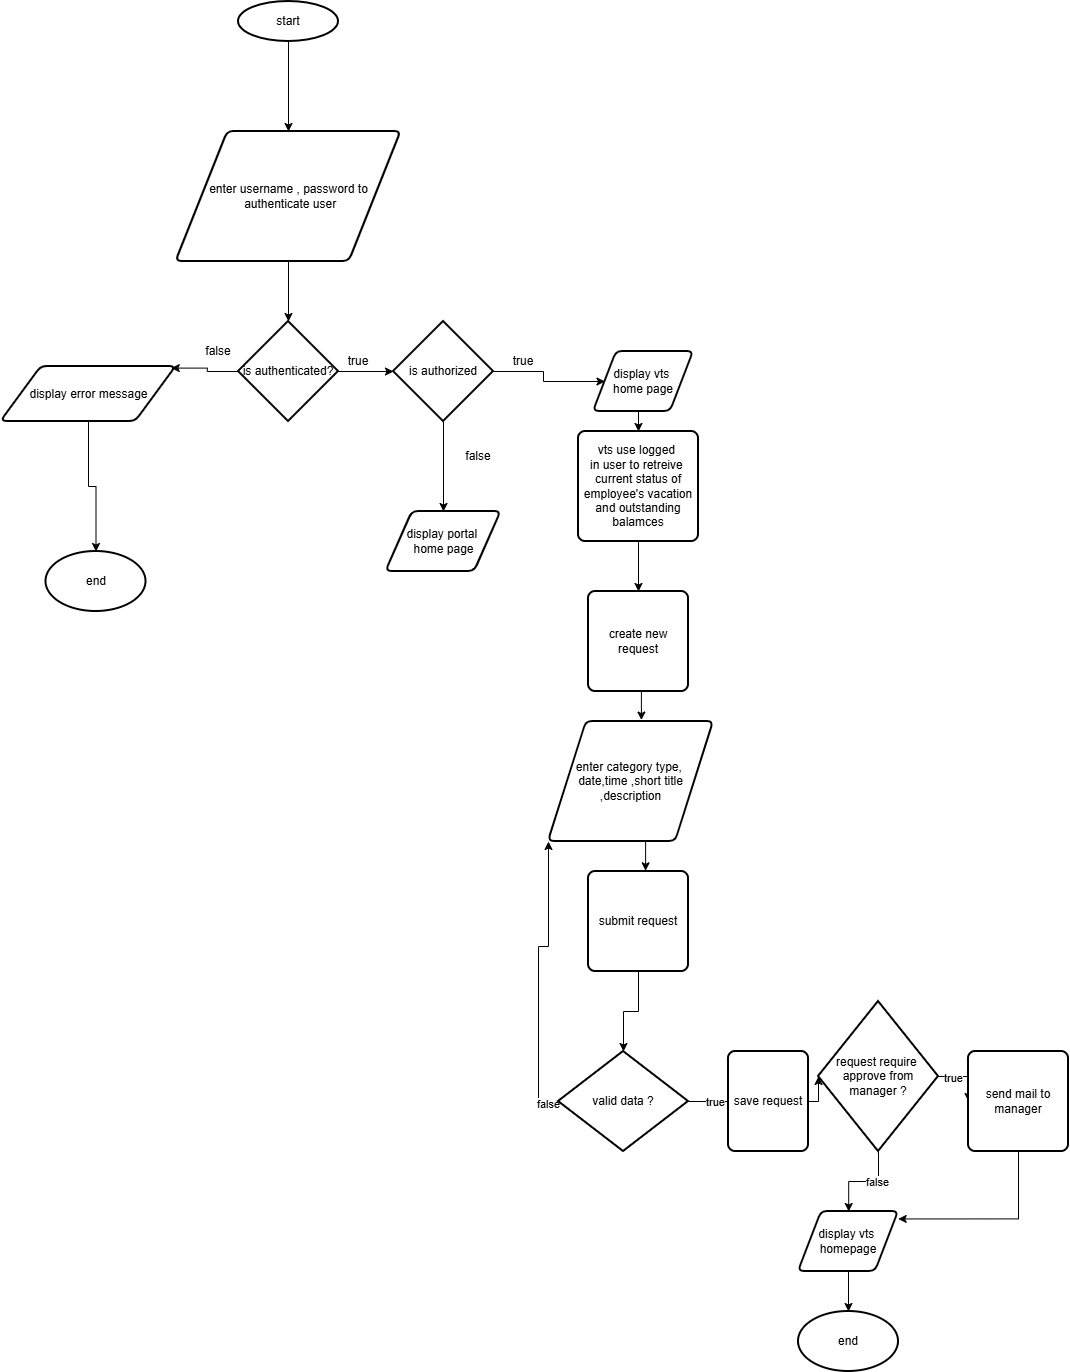

The diagram above was exported from draw.io. Its source (the exported page's mxGraphModel, read from the mxfile embedded in the PNG):
<mxGraphModel dx="736" dy="445" grid="1" gridSize="10" guides="1" tooltips="1" connect="1" arrows="1" fold="1" page="1" pageScale="1" pageWidth="850" pageHeight="1100" math="0" shadow="0">
  <root>
    <mxCell id="0" />
    <mxCell id="1" parent="0" />
    <mxCell id="ilmV4MBjN9uVM7JlIFRA-35" edge="1" parent="1" source="ilmV4MBjN9uVM7JlIFRA-1" style="edgeStyle=orthogonalEdgeStyle;rounded=0;orthogonalLoop=1;jettySize=auto;html=1;exitX=0.5;exitY=1;exitDx=0;exitDy=0;exitPerimeter=0;entryX=0.5;entryY=0;entryDx=0;entryDy=0;" target="ilmV4MBjN9uVM7JlIFRA-2">
      <mxGeometry relative="1" as="geometry" />
    </mxCell>
    <mxCell id="ilmV4MBjN9uVM7JlIFRA-1" parent="1" style="strokeWidth=2;html=1;shape=mxgraph.flowchart.start_1;whiteSpace=wrap;" value="start" vertex="1">
      <mxGeometry height="40" width="100" x="370" y="80" as="geometry" />
    </mxCell>
    <mxCell id="ilmV4MBjN9uVM7JlIFRA-2" parent="1" style="shape=parallelogram;html=1;strokeWidth=2;perimeter=parallelogramPerimeter;whiteSpace=wrap;rounded=1;arcSize=12;size=0.23;" value="enter username , password to&lt;div&gt;&amp;nbsp;authenticate user&lt;/div&gt;" vertex="1">
      <mxGeometry height="130" width="225" x="307.5" y="210" as="geometry" />
    </mxCell>
    <mxCell id="ilmV4MBjN9uVM7JlIFRA-5" parent="1" style="strokeWidth=2;html=1;shape=mxgraph.flowchart.decision;whiteSpace=wrap;" value="is authenticated?" vertex="1">
      <mxGeometry height="100" width="100" x="370" y="400" as="geometry" />
    </mxCell>
    <mxCell id="ilmV4MBjN9uVM7JlIFRA-8" parent="1" style="text;html=1;whiteSpace=wrap;strokeColor=none;fillColor=none;align=center;verticalAlign=middle;rounded=0;" value="true" vertex="1">
      <mxGeometry height="30" width="60" x="460" y="425" as="geometry" />
    </mxCell>
    <mxCell id="ilmV4MBjN9uVM7JlIFRA-10" parent="1" style="text;html=1;whiteSpace=wrap;strokeColor=none;fillColor=none;align=center;verticalAlign=middle;rounded=0;" value="false" vertex="1">
      <mxGeometry height="30" width="60" x="320" y="415" as="geometry" />
    </mxCell>
    <mxCell id="ilmV4MBjN9uVM7JlIFRA-11" parent="1" style="shape=parallelogram;html=1;strokeWidth=2;perimeter=parallelogramPerimeter;whiteSpace=wrap;rounded=1;arcSize=12;size=0.23;" value="display error message" vertex="1">
      <mxGeometry height="55" width="175" x="132.5" y="445" as="geometry" />
    </mxCell>
    <mxCell id="ilmV4MBjN9uVM7JlIFRA-12" parent="1" style="strokeWidth=2;html=1;shape=mxgraph.flowchart.start_1;whiteSpace=wrap;" value="end" vertex="1">
      <mxGeometry height="60" width="100" x="177.5" y="630" as="geometry" />
    </mxCell>
    <mxCell id="ilmV4MBjN9uVM7JlIFRA-43" edge="1" parent="1" source="ilmV4MBjN9uVM7JlIFRA-14" style="edgeStyle=orthogonalEdgeStyle;rounded=0;orthogonalLoop=1;jettySize=auto;html=1;exitX=1;exitY=0.5;exitDx=0;exitDy=0;exitPerimeter=0;" target="ilmV4MBjN9uVM7JlIFRA-17">
      <mxGeometry relative="1" as="geometry" />
    </mxCell>
    <mxCell id="ilmV4MBjN9uVM7JlIFRA-44" edge="1" parent="1" source="ilmV4MBjN9uVM7JlIFRA-14" style="edgeStyle=orthogonalEdgeStyle;rounded=0;orthogonalLoop=1;jettySize=auto;html=1;exitX=0.5;exitY=1;exitDx=0;exitDy=0;exitPerimeter=0;entryX=0.5;entryY=0;entryDx=0;entryDy=0;" target="ilmV4MBjN9uVM7JlIFRA-19">
      <mxGeometry relative="1" as="geometry" />
    </mxCell>
    <mxCell id="ilmV4MBjN9uVM7JlIFRA-14" parent="1" style="strokeWidth=2;html=1;shape=mxgraph.flowchart.decision;whiteSpace=wrap;" value="is authorized" vertex="1">
      <mxGeometry height="100" width="100" x="525" y="400" as="geometry" />
    </mxCell>
    <mxCell id="ilmV4MBjN9uVM7JlIFRA-16" parent="1" style="text;html=1;whiteSpace=wrap;strokeColor=none;fillColor=none;align=center;verticalAlign=middle;rounded=0;" value="true" vertex="1">
      <mxGeometry height="30" width="60" x="625" y="425" as="geometry" />
    </mxCell>
    <mxCell id="ilmV4MBjN9uVM7JlIFRA-47" edge="1" parent="1" source="ilmV4MBjN9uVM7JlIFRA-17" style="edgeStyle=orthogonalEdgeStyle;rounded=0;orthogonalLoop=1;jettySize=auto;html=1;exitX=0.5;exitY=1;exitDx=0;exitDy=0;entryX=0.5;entryY=0;entryDx=0;entryDy=0;" target="ilmV4MBjN9uVM7JlIFRA-23">
      <mxGeometry relative="1" as="geometry" />
    </mxCell>
    <mxCell id="ilmV4MBjN9uVM7JlIFRA-17" parent="1" style="shape=parallelogram;html=1;strokeWidth=2;perimeter=parallelogramPerimeter;whiteSpace=wrap;rounded=1;arcSize=12;size=0.23;" value="display vts&amp;nbsp;&lt;div&gt;home page&lt;/div&gt;" vertex="1">
      <mxGeometry height="60" width="100" x="725" y="430" as="geometry" />
    </mxCell>
    <mxCell id="ilmV4MBjN9uVM7JlIFRA-19" parent="1" style="shape=parallelogram;html=1;strokeWidth=2;perimeter=parallelogramPerimeter;whiteSpace=wrap;rounded=1;arcSize=12;size=0.23;" value="display portal&amp;nbsp;&lt;div&gt;home page&lt;/div&gt;" vertex="1">
      <mxGeometry height="60" width="115" x="517.5" y="590" as="geometry" />
    </mxCell>
    <mxCell id="ilmV4MBjN9uVM7JlIFRA-21" parent="1" style="text;html=1;whiteSpace=wrap;strokeColor=none;fillColor=none;align=center;verticalAlign=middle;rounded=0;" value="false" vertex="1">
      <mxGeometry height="30" width="60" x="580" y="520" as="geometry" />
    </mxCell>
    <mxCell id="ilmV4MBjN9uVM7JlIFRA-48" edge="1" parent="1" source="ilmV4MBjN9uVM7JlIFRA-23" style="edgeStyle=orthogonalEdgeStyle;rounded=0;orthogonalLoop=1;jettySize=auto;html=1;exitX=0.5;exitY=1;exitDx=0;exitDy=0;entryX=0.5;entryY=0;entryDx=0;entryDy=0;" target="ilmV4MBjN9uVM7JlIFRA-25">
      <mxGeometry relative="1" as="geometry" />
    </mxCell>
    <mxCell id="ilmV4MBjN9uVM7JlIFRA-23" parent="1" style="rounded=1;whiteSpace=wrap;html=1;absoluteArcSize=1;arcSize=14;strokeWidth=2;" value="vts use logged&amp;nbsp;&lt;div&gt;in user to retreive&amp;nbsp;&lt;/div&gt;&lt;div&gt;current status of employee's vacation and outstanding balamces&lt;/div&gt;" vertex="1">
      <mxGeometry height="110" width="120" x="710" y="510" as="geometry" />
    </mxCell>
    <mxCell id="ilmV4MBjN9uVM7JlIFRA-25" parent="1" style="rounded=1;whiteSpace=wrap;html=1;absoluteArcSize=1;arcSize=14;strokeWidth=2;" value="create new request" vertex="1">
      <mxGeometry height="100" width="100" x="720" y="670" as="geometry" />
    </mxCell>
    <mxCell id="ilmV4MBjN9uVM7JlIFRA-27" parent="1" style="shape=parallelogram;html=1;strokeWidth=2;perimeter=parallelogramPerimeter;whiteSpace=wrap;rounded=1;arcSize=12;size=0.23;" value="enter category type,&amp;nbsp;&lt;div&gt;date,time ,short title&lt;/div&gt;&lt;div&gt;,description&lt;/div&gt;" vertex="1">
      <mxGeometry height="120" width="165" x="680" y="800" as="geometry" />
    </mxCell>
    <mxCell id="ilmV4MBjN9uVM7JlIFRA-29" parent="1" style="rounded=1;whiteSpace=wrap;html=1;absoluteArcSize=1;arcSize=14;strokeWidth=2;" value="submit request" vertex="1">
      <mxGeometry height="100" width="100" x="720" y="950" as="geometry" />
    </mxCell>
    <mxCell id="ilmV4MBjN9uVM7JlIFRA-53" edge="1" parent="1" source="ilmV4MBjN9uVM7JlIFRA-30" style="edgeStyle=orthogonalEdgeStyle;rounded=0;orthogonalLoop=1;jettySize=auto;html=1;exitX=0;exitY=0.5;exitDx=0;exitDy=0;exitPerimeter=0;entryX=0;entryY=1;entryDx=0;entryDy=0;" target="ilmV4MBjN9uVM7JlIFRA-27">
      <mxGeometry relative="1" as="geometry" />
    </mxCell>
    <mxCell id="ilmV4MBjN9uVM7JlIFRA-54" connectable="0" parent="ilmV4MBjN9uVM7JlIFRA-53" style="edgeLabel;html=1;align=center;verticalAlign=middle;resizable=0;points=[];" value="false" vertex="1">
      <mxGeometry relative="1" x="-0.9272" y="2" as="geometry">
        <mxPoint as="offset" />
      </mxGeometry>
    </mxCell>
    <mxCell id="ilmV4MBjN9uVM7JlIFRA-55" edge="1" parent="1" source="ilmV4MBjN9uVM7JlIFRA-30" style="edgeStyle=orthogonalEdgeStyle;rounded=0;orthogonalLoop=1;jettySize=auto;html=1;exitX=1;exitY=0.5;exitDx=0;exitDy=0;exitPerimeter=0;">
      <mxGeometry relative="1" as="geometry">
        <mxPoint x="930" y="1179.7894736842106" as="targetPoint" />
      </mxGeometry>
    </mxCell>
    <mxCell id="ilmV4MBjN9uVM7JlIFRA-57" connectable="0" parent="ilmV4MBjN9uVM7JlIFRA-55" style="edgeLabel;html=1;align=center;verticalAlign=middle;resizable=0;points=[];" value="true" vertex="1">
      <mxGeometry relative="1" x="-0.5339" as="geometry">
        <mxPoint as="offset" />
      </mxGeometry>
    </mxCell>
    <mxCell id="ilmV4MBjN9uVM7JlIFRA-30" parent="1" style="strokeWidth=2;html=1;shape=mxgraph.flowchart.decision;whiteSpace=wrap;" value="valid data ?" vertex="1">
      <mxGeometry height="100" width="130" x="690" y="1130" as="geometry" />
    </mxCell>
    <mxCell id="ilmV4MBjN9uVM7JlIFRA-36" edge="1" parent="1" source="ilmV4MBjN9uVM7JlIFRA-2" style="edgeStyle=orthogonalEdgeStyle;rounded=0;orthogonalLoop=1;jettySize=auto;html=1;exitX=0.5;exitY=1;exitDx=0;exitDy=0;entryX=0.5;entryY=0;entryDx=0;entryDy=0;entryPerimeter=0;" target="ilmV4MBjN9uVM7JlIFRA-5">
      <mxGeometry relative="1" as="geometry" />
    </mxCell>
    <mxCell id="ilmV4MBjN9uVM7JlIFRA-39" edge="1" parent="1" source="ilmV4MBjN9uVM7JlIFRA-11" style="edgeStyle=orthogonalEdgeStyle;rounded=0;orthogonalLoop=1;jettySize=auto;html=1;exitX=0.5;exitY=1;exitDx=0;exitDy=0;entryX=0.5;entryY=0;entryDx=0;entryDy=0;entryPerimeter=0;" target="ilmV4MBjN9uVM7JlIFRA-12">
      <mxGeometry relative="1" as="geometry" />
    </mxCell>
    <mxCell id="ilmV4MBjN9uVM7JlIFRA-42" edge="1" parent="1" source="ilmV4MBjN9uVM7JlIFRA-5" style="edgeStyle=orthogonalEdgeStyle;rounded=0;orthogonalLoop=1;jettySize=auto;html=1;exitX=1;exitY=0.5;exitDx=0;exitDy=0;exitPerimeter=0;entryX=0;entryY=0.5;entryDx=0;entryDy=0;entryPerimeter=0;" target="ilmV4MBjN9uVM7JlIFRA-14">
      <mxGeometry relative="1" as="geometry" />
    </mxCell>
    <mxCell id="ilmV4MBjN9uVM7JlIFRA-49" edge="1" parent="1" source="ilmV4MBjN9uVM7JlIFRA-25" style="edgeStyle=orthogonalEdgeStyle;rounded=0;orthogonalLoop=1;jettySize=auto;html=1;exitX=0.5;exitY=1;exitDx=0;exitDy=0;entryX=0.563;entryY=-0.012;entryDx=0;entryDy=0;entryPerimeter=0;" target="ilmV4MBjN9uVM7JlIFRA-27">
      <mxGeometry relative="1" as="geometry" />
    </mxCell>
    <mxCell id="ilmV4MBjN9uVM7JlIFRA-50" edge="1" parent="1" source="ilmV4MBjN9uVM7JlIFRA-27" style="edgeStyle=orthogonalEdgeStyle;rounded=0;orthogonalLoop=1;jettySize=auto;html=1;exitX=0.5;exitY=1;exitDx=0;exitDy=0;entryX=0.571;entryY=-0.007;entryDx=0;entryDy=0;entryPerimeter=0;" target="ilmV4MBjN9uVM7JlIFRA-29">
      <mxGeometry relative="1" as="geometry" />
    </mxCell>
    <mxCell id="ilmV4MBjN9uVM7JlIFRA-52" edge="1" parent="1" source="ilmV4MBjN9uVM7JlIFRA-29" style="edgeStyle=orthogonalEdgeStyle;rounded=0;orthogonalLoop=1;jettySize=auto;html=1;exitX=0.5;exitY=1;exitDx=0;exitDy=0;entryX=0.5;entryY=0;entryDx=0;entryDy=0;entryPerimeter=0;" target="ilmV4MBjN9uVM7JlIFRA-30">
      <mxGeometry relative="1" as="geometry" />
    </mxCell>
    <mxCell id="ilmV4MBjN9uVM7JlIFRA-58" edge="1" parent="1" source="ilmV4MBjN9uVM7JlIFRA-56" style="edgeStyle=orthogonalEdgeStyle;rounded=0;orthogonalLoop=1;jettySize=auto;html=1;exitX=0.5;exitY=1;exitDx=0;exitDy=0;exitPerimeter=0;">
      <mxGeometry relative="1" as="geometry">
        <mxPoint x="980.2105263157896" y="1290" as="targetPoint" />
      </mxGeometry>
    </mxCell>
    <mxCell id="ilmV4MBjN9uVM7JlIFRA-59" connectable="0" parent="ilmV4MBjN9uVM7JlIFRA-58" style="edgeLabel;html=1;align=center;verticalAlign=middle;resizable=0;points=[];" value="false" vertex="1">
      <mxGeometry relative="1" x="-0.2762" as="geometry">
        <mxPoint as="offset" />
      </mxGeometry>
    </mxCell>
    <mxCell id="ilmV4MBjN9uVM7JlIFRA-67" edge="1" parent="1" source="ilmV4MBjN9uVM7JlIFRA-56" style="edgeStyle=orthogonalEdgeStyle;rounded=0;orthogonalLoop=1;jettySize=auto;html=1;exitX=1;exitY=0.5;exitDx=0;exitDy=0;exitPerimeter=0;entryX=0;entryY=0.5;entryDx=0;entryDy=0;" target="ilmV4MBjN9uVM7JlIFRA-66">
      <mxGeometry relative="1" as="geometry" />
    </mxCell>
    <mxCell id="ilmV4MBjN9uVM7JlIFRA-70" connectable="0" parent="ilmV4MBjN9uVM7JlIFRA-67" style="edgeLabel;html=1;align=center;verticalAlign=middle;resizable=0;points=[];" value="true" vertex="1">
      <mxGeometry relative="1" x="-0.498" y="-1" as="geometry">
        <mxPoint as="offset" />
      </mxGeometry>
    </mxCell>
    <mxCell id="ilmV4MBjN9uVM7JlIFRA-56" parent="1" style="strokeWidth=2;html=1;shape=mxgraph.flowchart.decision;whiteSpace=wrap;" value="request require&amp;nbsp;&lt;div&gt;approve from&lt;/div&gt;&lt;div&gt;manager ?&lt;/div&gt;" vertex="1">
      <mxGeometry height="150" width="120" x="950" y="1080" as="geometry" />
    </mxCell>
    <mxCell id="ilmV4MBjN9uVM7JlIFRA-64" edge="1" parent="1" source="ilmV4MBjN9uVM7JlIFRA-61" style="edgeStyle=orthogonalEdgeStyle;rounded=0;orthogonalLoop=1;jettySize=auto;html=1;exitX=0.5;exitY=1;exitDx=0;exitDy=0;" target="ilmV4MBjN9uVM7JlIFRA-63">
      <mxGeometry relative="1" as="geometry" />
    </mxCell>
    <mxCell id="ilmV4MBjN9uVM7JlIFRA-61" parent="1" style="shape=parallelogram;html=1;strokeWidth=2;perimeter=parallelogramPerimeter;whiteSpace=wrap;rounded=1;arcSize=12;size=0.23;" value="display vts&amp;nbsp;&lt;div&gt;homepage&lt;/div&gt;" vertex="1">
      <mxGeometry height="60" width="100" x="930" y="1290" as="geometry" />
    </mxCell>
    <mxCell id="ilmV4MBjN9uVM7JlIFRA-63" parent="1" style="strokeWidth=2;html=1;shape=mxgraph.flowchart.start_1;whiteSpace=wrap;" value="end" vertex="1">
      <mxGeometry height="60" width="100" x="930" y="1390" as="geometry" />
    </mxCell>
    <mxCell id="ilmV4MBjN9uVM7JlIFRA-65" parent="1" style="rounded=1;whiteSpace=wrap;html=1;absoluteArcSize=1;arcSize=14;strokeWidth=2;" value="save request" vertex="1">
      <mxGeometry height="100" width="80" x="860" y="1130" as="geometry" />
    </mxCell>
    <mxCell id="ilmV4MBjN9uVM7JlIFRA-66" parent="1" style="rounded=1;whiteSpace=wrap;html=1;absoluteArcSize=1;arcSize=14;strokeWidth=2;" value="send mail to manager" vertex="1">
      <mxGeometry height="100" width="100" x="1100" y="1130" as="geometry" />
    </mxCell>
    <mxCell id="ilmV4MBjN9uVM7JlIFRA-69" edge="1" parent="1" source="ilmV4MBjN9uVM7JlIFRA-65" style="edgeStyle=orthogonalEdgeStyle;rounded=0;orthogonalLoop=1;jettySize=auto;html=1;exitX=1;exitY=0.5;exitDx=0;exitDy=0;entryX=0;entryY=0.5;entryDx=0;entryDy=0;entryPerimeter=0;" target="ilmV4MBjN9uVM7JlIFRA-56">
      <mxGeometry relative="1" as="geometry" />
    </mxCell>
    <mxCell id="ilmV4MBjN9uVM7JlIFRA-75" edge="1" parent="1" source="ilmV4MBjN9uVM7JlIFRA-5" style="edgeStyle=orthogonalEdgeStyle;rounded=0;orthogonalLoop=1;jettySize=auto;html=1;exitX=0;exitY=0.5;exitDx=0;exitDy=0;exitPerimeter=0;entryX=0.973;entryY=0.029;entryDx=0;entryDy=0;entryPerimeter=0;" target="ilmV4MBjN9uVM7JlIFRA-11">
      <mxGeometry relative="1" as="geometry" />
    </mxCell>
    <mxCell id="ilmV4MBjN9uVM7JlIFRA-78" edge="1" parent="1" source="ilmV4MBjN9uVM7JlIFRA-66" style="edgeStyle=orthogonalEdgeStyle;rounded=0;orthogonalLoop=1;jettySize=auto;html=1;exitX=0.5;exitY=1;exitDx=0;exitDy=0;entryX=0.997;entryY=0.124;entryDx=0;entryDy=0;entryPerimeter=0;" target="ilmV4MBjN9uVM7JlIFRA-61">
      <mxGeometry relative="1" as="geometry" />
    </mxCell>
  </root>
</mxGraphModel>